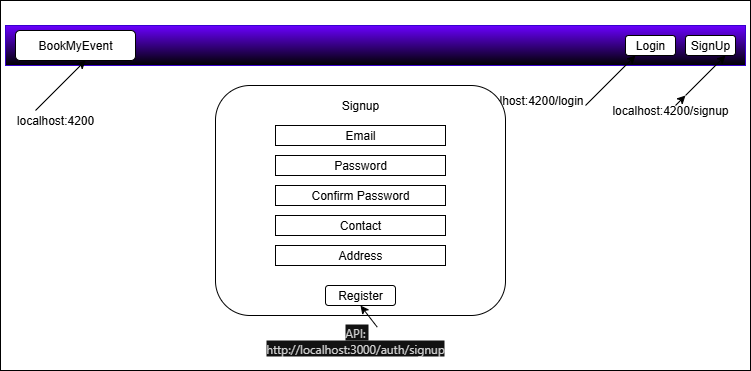

The diagram above was exported from draw.io. Its source (the exported page's mxGraphModel, read from the mxfile embedded in the PNG):
<mxGraphModel dx="786" dy="451" grid="1" gridSize="10" guides="1" tooltips="1" connect="1" arrows="1" fold="1" page="1" pageScale="1" pageWidth="827" pageHeight="1169" math="0" shadow="0">
  <root>
    <mxCell id="0" />
    <mxCell id="1" parent="0" />
    <mxCell id="TUaL1mSKlz_AOxKp6C8O-1" value="" style="rounded=0;whiteSpace=wrap;html=1;" vertex="1" parent="1">
      <mxGeometry x="35" y="55" width="750" height="370" as="geometry" />
    </mxCell>
    <mxCell id="TUaL1mSKlz_AOxKp6C8O-2" value="" style="rounded=0;whiteSpace=wrap;html=1;fillColor=#6a00ff;fontColor=#ffffff;strokeColor=#3700CC;gradientColor=light-dark(#000000,#330066);" vertex="1" parent="1">
      <mxGeometry x="40" y="80" width="740" height="40" as="geometry" />
    </mxCell>
    <mxCell id="TUaL1mSKlz_AOxKp6C8O-3" value="BookMyEvent" style="rounded=1;whiteSpace=wrap;html=1;" vertex="1" parent="1">
      <mxGeometry x="50" y="85" width="120" height="30" as="geometry" />
    </mxCell>
    <mxCell id="TUaL1mSKlz_AOxKp6C8O-4" value="Login" style="rounded=1;whiteSpace=wrap;html=1;" vertex="1" parent="1">
      <mxGeometry x="660" y="90" width="50" height="20" as="geometry" />
    </mxCell>
    <mxCell id="TUaL1mSKlz_AOxKp6C8O-5" value="SignUp" style="rounded=1;whiteSpace=wrap;html=1;" vertex="1" parent="1">
      <mxGeometry x="720" y="90" width="50" height="20" as="geometry" />
    </mxCell>
    <mxCell id="TUaL1mSKlz_AOxKp6C8O-7" value="" style="endArrow=classic;html=1;rounded=0;" edge="1" parent="1">
      <mxGeometry width="50" height="50" relative="1" as="geometry">
        <mxPoint x="70" y="165" as="sourcePoint" />
        <mxPoint x="120" y="115" as="targetPoint" />
      </mxGeometry>
    </mxCell>
    <mxCell id="TUaL1mSKlz_AOxKp6C8O-8" value="localhost:4200" style="text;html=1;align=center;verticalAlign=middle;whiteSpace=wrap;rounded=0;" vertex="1" parent="1">
      <mxGeometry x="40" y="160" width="100" height="30" as="geometry" />
    </mxCell>
    <mxCell id="TUaL1mSKlz_AOxKp6C8O-10" value="" style="endArrow=classic;html=1;rounded=0;" edge="1" parent="1">
      <mxGeometry width="50" height="50" relative="1" as="geometry">
        <mxPoint x="620" y="160" as="sourcePoint" />
        <mxPoint x="670" y="110" as="targetPoint" />
      </mxGeometry>
    </mxCell>
    <mxCell id="TUaL1mSKlz_AOxKp6C8O-11" value="" style="endArrow=classic;html=1;rounded=0;" edge="1" parent="1" source="TUaL1mSKlz_AOxKp6C8O-13">
      <mxGeometry width="50" height="50" relative="1" as="geometry">
        <mxPoint x="710" y="160" as="sourcePoint" />
        <mxPoint x="760" y="110" as="targetPoint" />
      </mxGeometry>
    </mxCell>
    <mxCell id="TUaL1mSKlz_AOxKp6C8O-12" value="localhost:4200/login" style="text;html=1;align=center;verticalAlign=middle;whiteSpace=wrap;rounded=0;" vertex="1" parent="1">
      <mxGeometry x="500" y="140" width="130" height="30" as="geometry" />
    </mxCell>
    <mxCell id="TUaL1mSKlz_AOxKp6C8O-14" value="" style="endArrow=classic;html=1;rounded=0;" edge="1" parent="1" target="TUaL1mSKlz_AOxKp6C8O-13">
      <mxGeometry width="50" height="50" relative="1" as="geometry">
        <mxPoint x="710" y="160" as="sourcePoint" />
        <mxPoint x="760" y="110" as="targetPoint" />
      </mxGeometry>
    </mxCell>
    <mxCell id="TUaL1mSKlz_AOxKp6C8O-13" value="localhost:4200/signup" style="text;html=1;align=center;verticalAlign=middle;whiteSpace=wrap;rounded=0;" vertex="1" parent="1">
      <mxGeometry x="640" y="150" width="130" height="30" as="geometry" />
    </mxCell>
    <mxCell id="TUaL1mSKlz_AOxKp6C8O-15" value="" style="rounded=1;whiteSpace=wrap;html=1;" vertex="1" parent="1">
      <mxGeometry x="250" y="140" width="290" height="230" as="geometry" />
    </mxCell>
    <mxCell id="TUaL1mSKlz_AOxKp6C8O-16" value="Signup" style="text;html=1;align=center;verticalAlign=middle;whiteSpace=wrap;rounded=0;" vertex="1" parent="1">
      <mxGeometry x="365" y="150" width="60" height="20" as="geometry" />
    </mxCell>
    <mxCell id="TUaL1mSKlz_AOxKp6C8O-18" value="Register" style="rounded=1;whiteSpace=wrap;html=1;" vertex="1" parent="1">
      <mxGeometry x="360" y="340" width="70" height="20" as="geometry" />
    </mxCell>
    <mxCell id="TUaL1mSKlz_AOxKp6C8O-23" value="" style="endArrow=classic;html=1;rounded=0;exitX=0.621;exitY=0.056;exitDx=0;exitDy=0;exitPerimeter=0;entryX=0.5;entryY=1;entryDx=0;entryDy=0;" edge="1" parent="1" source="TUaL1mSKlz_AOxKp6C8O-24" target="TUaL1mSKlz_AOxKp6C8O-18">
      <mxGeometry width="50" height="50" relative="1" as="geometry">
        <mxPoint x="430" y="375" as="sourcePoint" />
        <mxPoint x="480" y="325" as="targetPoint" />
      </mxGeometry>
    </mxCell>
    <mxCell id="TUaL1mSKlz_AOxKp6C8O-24" value="&lt;span style=&quot;color: rgb(209, 209, 209); font-family: Inter, system-ui, -apple-system, BlinkMacSystemFont, &amp;quot;Segoe UI&amp;quot;, Roboto, Oxygen, Ubuntu, Cantarell, &amp;quot;Fira Sans&amp;quot;, &amp;quot;Droid Sans&amp;quot;, Helvetica, Arial, sans-serif; text-align: left; white-space-collapse: preserve; background-color: rgb(18, 18, 18);&quot;&gt;API: http://localhost:3000/auth/signup&lt;/span&gt;" style="text;html=1;align=center;verticalAlign=middle;whiteSpace=wrap;rounded=0;" vertex="1" parent="1">
      <mxGeometry x="300" y="380" width="180" height="30" as="geometry" />
    </mxCell>
    <mxCell id="TUaL1mSKlz_AOxKp6C8O-28" value="Email" style="rounded=0;whiteSpace=wrap;html=1;" vertex="1" parent="1">
      <mxGeometry x="310" y="180" width="170" height="20" as="geometry" />
    </mxCell>
    <mxCell id="TUaL1mSKlz_AOxKp6C8O-29" value="Confirm Password" style="rounded=0;whiteSpace=wrap;html=1;" vertex="1" parent="1">
      <mxGeometry x="310" y="240" width="170" height="20" as="geometry" />
    </mxCell>
    <mxCell id="TUaL1mSKlz_AOxKp6C8O-31" value="Contact" style="rounded=0;whiteSpace=wrap;html=1;" vertex="1" parent="1">
      <mxGeometry x="310" y="270" width="170" height="20" as="geometry" />
    </mxCell>
    <mxCell id="TUaL1mSKlz_AOxKp6C8O-32" value="Address" style="rounded=0;whiteSpace=wrap;html=1;" vertex="1" parent="1">
      <mxGeometry x="310" y="300" width="170" height="20" as="geometry" />
    </mxCell>
    <mxCell id="TUaL1mSKlz_AOxKp6C8O-33" value="Password" style="rounded=0;whiteSpace=wrap;html=1;" vertex="1" parent="1">
      <mxGeometry x="310" y="210" width="170" height="20" as="geometry" />
    </mxCell>
  </root>
</mxGraphModel>